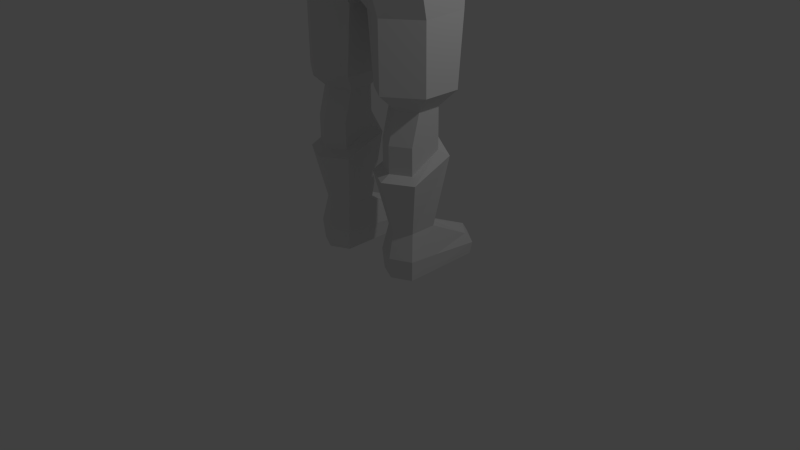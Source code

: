 # Source: swordman2.blend  (saved by Blender 2.76.0; exported with 4.5.12 LTS)
import bpy
from mathutils import Matrix  # noqa: F401  (used for matrix-valued properties, if any)

bpy.ops.wm.read_factory_settings(use_empty=True)
scene = bpy.context.scene
scene.name = 'Scene'

# ---- collections
col_collection_1 = bpy.data.collections.new('Collection 1'); scene.collection.children.link(col_collection_1)

# ---- materials (node trees are filled in below, after node groups)
mat_material = bpy.data.materials.new('Material')
mat_material.alpha_threshold = 0.0
mat_material.use_transparent_shadow = False
mat_material.roughness = 0.5
mat_material.line_color = (0.0, 0.0, 0.0, 1.0)

# ---- material node trees

# ---- world
world_world = bpy.data.worlds.new('World'); scene.world = world_world
world_world.color = (0.05088, 0.05088, 0.05088)
world_world.use_sun_shadow = False
world_world.sun_shadow_jitter_overblur = 0.0
world_world.cycles.sampling_method = 'MANUAL'
world_world.cycles.sample_map_resolution = 256

# ---- cameras
cam_camera = bpy.data.cameras.new('Camera')
cam_camera.clip_end = 100.0
cam_camera.lens = 35.0
cam_camera.sensor_width = 32.0
cam_camera.sensor_height = 18.0
cam_camera.ortho_scale = 7.314
cam_camera.dof.focus_distance = 0.0
cam_camera.dof.aperture_fstop = 128.0

# ---- lights
light_lamp = bpy.data.lights.new('Lamp', 'POINT')
light_lamp.transmission_factor = 0.0
light_lamp.cutoff_distance = 30.0
light_lamp.energy = 100.0
light_lamp.shadow_buffer_clip_start = 1.001
light_lamp.shadow_soft_size = 0.1
light_lamp.shadow_maximum_resolution = 0.006
light_lamp.use_absolute_resolution = True
light_lamp.cycles.use_multiple_importance_sampling = False

# ---- meshes
me_cube = bpy.data.meshes.new('Cube')
me_cube.from_pydata([(0.8287, 0.9171, -0.01005), (0.8287, -0.1156, -0.01005), (0.3371, -0.1156, -0.01005), (0.3371, 0.9793, -0.01005), (0.5829, 1.107, -0.01005), (0.8287, 0.2825, -0.01005), (0.5829, -0.2366, -0.01005), (0.3371, 0.2825, -0.01005), (0.5829, 0.2825, -0.01005), (0.8499, 0.2791, 0.2185), (0.8499, -0.1322, 0.2563), (0.5829, 1.131, 0.1492), (0.316, 0.9992, 0.1492), (0.5829, -0.2573, 0.2563), (0.316, -0.1322, 0.2563), (0.316, 0.2791, 0.2185), (0.8499, 0.937, 0.1492), (0.7931, 0.2825, 0.5963), (0.7931, -0.06761, 0.5963), (0.5829, 1.04, 0.29), (0.316, 0.9079, 0.29), (0.5829, -0.1885, 0.5963), (0.3728, -0.06761, 0.5963), (0.3524, 0.3029, 0.5963), (0.8014, 0.8457, 0.29), (0.5829, 0.3644, 0.5963), (0.8318, 0.3168, 1.588), (0.8318, -0.1054, 1.365), (0.5829, -0.2404, 1.365), (0.3341, -0.1054, 1.365), (0.3341, 0.3168, 1.588), (0.5829, 0.4083, 1.69), (0.9439, 0.3951, 1.516), (0.9439, -0.1721, 1.293), (0.5829, -0.368, 1.293), (0.2219, -0.1721, 1.293), (0.2219, 0.3951, 1.516), (0.5829, 0.5278, 1.675), (0.8318, 0.3168, 1.867), (0.8318, -0.1054, 1.711), (0.5829, -0.2404, 1.711), (0.3341, -0.1054, 1.711), (0.3341, 0.3168, 1.867), (0.5829, 0.4083, 1.867), (0.8318, 0.3168, 2.113), (0.8318, 0.00724, 2.113), (0.5829, -0.1278, 2.113), (0.3341, 0.00724, 2.113), (0.3341, 0.3168, 2.113), (0.5829, 0.476, 2.113), (1.016, 0.4311, 2.323), (1.016, -0.06588, 2.323), (0.5829, -0.3638, 2.323), (0.2282, -0.1287, 2.323), (0.2282, 0.5041, 2.323), (0.5829, 0.6634, 2.323), (1.016, 0.5135, 3.208), (1.016, -0.06588, 3.184), (0.5829, -0.3638, 3.184), (0.1497, -0.1287, 3.184), (0.1497, 0.5865, 3.208), (0.5829, 0.7458, 3.208), (1.04, 0.5109, 3.672), (1.04, -0.1828, 3.672), (0.5849, -0.517, 3.672), (-0.002568, -0.4609, 3.672), (-0.002568, 0.744, 3.672), (0.5849, 0.7246, 3.672), (0.9839, 0.4637, 4.224), (0.9839, -0.09389, 4.224), (0.5091, -0.4899, 4.224), (-0.002568, -0.4609, 4.224), (-0.002568, 0.722, 4.224), (0.5849, 0.7027, 4.224), (0.734, 0.4153, 4.644), (0.734, 0.05395, 4.644), (0.4202, -0.2312, 4.644), (-0.002568, -0.2733, 4.644), (-0.002568, 0.609, 4.639), (0.3378, 0.6, 4.644), (0.6894, 0.3648, 5.061), (0.6894, 0.0492, 5.061), (0.3993, -0.214, 5.061), (-0.002568, -0.2118, 5.061), (-0.002568, 0.539, 5.045), (0.3169, 0.5398, 5.061), (0.8251, 0.5055, 5.449), (0.8528, -0.06813, 5.458), (0.4641, -0.4621, 5.622), (-0.002568, -0.4466, 5.62), (-0.002568, 0.7639, 5.599), (0.4645, 0.7224, 5.359), (0.8962, 0.3879, 6.114), (0.8962, -0.2353, 6.062), (0.5428, -0.5296, 6.09), (-0.002568, -0.4874, 6.077), (-0.002568, 0.7273, 6.114), (0.5433, 0.679, 6.11), (0.8962, 0.3514, 6.595), (0.8962, -0.291, 6.511), (0.5635, -0.4457, 6.54), (-0.002568, -0.3907, 6.574), (-0.002568, 0.4009, 6.621), (0.5433, 0.3832, 6.622), (0.6115, -0.006174, 6.893), (0.8962, 0.01715, 6.746), (0.9951, 0.1223, 6.001), (-0.0007111, -0.08428, 7.0), (0.295, 0.009067, 6.988), (0.2433, 0.2885, 6.757), (-0.0007111, -0.06515, 7.217), (-0.0007111, 0.4636, 6.914), (0.252, 0.07814, 7.183), (0.2219, 0.33, 7.013), (-0.0007111, -0.09601, 7.442), (0.282, 0.03192, 7.431), (0.2302, 0.5867, 7.029), (0.3385, 0.4114, 7.171), (-0.0007111, 0.7029, 6.915), (0.3754, 0.3566, 7.329), (-0.0007111, 0.8814, 7.288), (0.2979, 0.5595, 7.237), (-0.0007111, 0.7939, 7.591), (0.3764, 0.3521, 7.565), (0.3396, 0.5771, 7.542), (-0.0007111, -0.09601, 7.653), (0.3055, 0.01774, 7.641), (-0.0007111, 0.7646, 7.777), (0.358, 0.3305, 7.809), (0.3467, 0.5884, 7.79), (-0.0007111, -0.04345, 7.834), (0.2897, 0.09053, 7.838), (-0.0007111, 0.6294, 7.965), (0.2304, 0.3531, 7.965), (0.2009, 0.4933, 7.965), (-0.0007111, 0.1542, 7.966), (0.1484, 0.2477, 7.966), (-0.0007111, 0.7831, 7.521), (0.3397, 0.6394, 7.42), (-0.0007111, 0.35, 8.013), (0.2199, 0.6761, 7.536), (0.1377, 0.7691, 7.284), (0.1345, 0.6521, 6.931), (0.2975, 0.6917, 7.609), (0.0995, 0.7817, 7.591), (0.09159, 0.7272, 7.524), (-0.0007111, 0.8113, 7.236), (-0.0007111, 0.8244, 7.381), (0.1389, 0.7555, 7.159), (-0.0007111, 0.8342, 7.168), (-0.0007111, 0.8014, 7.104), (0.1393, 0.756, 7.087), (0.2802, 0.2536, 7.217), (0.1364, 0.7568, 6.983), (-0.0007111, 0.81, 6.977), (1.24, 0.3978, 5.983), (1.13, -0.309, 6.125), (1.273, 0.4174, 6.564), (1.273, -0.2913, 6.46), (1.192, 0.05023, 6.75), (1.538, 0.08094, 6.234), (0.9978, 0.1223, 5.266), (1.149, 0.4135, 5.278), (1.133, -0.309, 5.266), (1.507, 0.04041, 5.266), (1.505, 0.04041, 5.794), (1.424, 0.4003, 5.266), (1.462, -0.2262, 5.266), (1.466, -0.2153, 6.014), (1.422, 0.3978, 5.559), (-0.001527, 0.9227, 9.212), (0.4147, 0.669, 9.247), (-0.004638, -0.2279, 8.748), (0.4603, -0.05674, 8.735), (0.5465, 0.5147, 8.598), (0.4672, 0.5249, 9.062), (-0.001527, -0.1469, 9.171), (0.3791, -0.005551, 9.157), (-0.001527, 1.044, 9.899), (0.4443, 0.3832, 9.468), (0.4033, 0.6672, 9.445), (-0.001527, -0.0816, 9.5), (0.3594, 0.08492, 9.504), (-0.001527, 0.6893, 9.743), (0.2857, 0.4113, 9.663), (0.249, 0.6965, 9.635), (-0.001527, 0.164, 9.663), (0.1838, 0.2803, 9.663), (-0.001527, 0.4074, 9.729), (0.2047, 0.8828, 9.432), (0.1092, 0.8858, 9.214), (-0.001527, 1.012, 8.877), (0.0602, 0.8858, 9.122), (0.3283, 0.6268, 9.247), (0.1092, 0.8108, 9.214), (-0.001527, 0.9, 8.877), (0.0602, 0.8049, 9.122), (0.3407, 0.7098, 9.128), (0.0005202, -0.04406, 8.705), (0.2536, 0.1019, 8.694), (0.2866, 0.5372, 8.605), (0.3716, 0.5515, 9.086), (0.07399, 0.7839, 8.863), (-0.001527, 0.9227, 9.429), (0.4736, 0.5001, 8.832), (0.3509, 0.6339, 8.858), (0.355, 0.5254, 8.835), (0.3388, 0.7135, 8.961), (0.003183, 0.832, 8.806), (0.2501, 0.7176, 8.742), (0.003183, 0.8675, 8.478), (0.1577, 0.7691, 8.4), (0.0781, 0.9273, 9.641), (0.2984, 0.7034, 9.065), (0.1091, 0.7491, 9.063), (-0.001527, 0.9498, 9.63), (0.4021, 0.001158, 8.915), (-0.003373, -0.1572, 8.92), (0.003183, 0.7327, 8.328), (-0.002313, 0.4838, 8.487)], [], [(8, 6, 2, 7), (5, 1, 6, 8), (0, 5, 8, 4), (4, 8, 7, 3), (13, 10, 18, 21), (9, 16, 24, 17), (11, 12, 20, 19), (12, 15, 23, 20), (6, 1, 10, 13), (2, 6, 13, 14), (1, 5, 9, 10), (7, 2, 14, 15), (0, 4, 11, 16), (3, 7, 15, 12), (4, 3, 12, 11), (5, 0, 16, 9), (21, 18, 33, 34), (17, 25, 37, 32), (24, 19, 25, 17), (19, 20, 23, 25), (14, 13, 21, 22), (10, 9, 17, 18), (15, 14, 22, 23), (16, 11, 19, 24), (22, 21, 34, 35), (25, 23, 36, 37), (18, 17, 32, 33), (23, 22, 35, 36), (27, 26, 38, 39), (26, 27, 33, 32), (28, 29, 35, 34), (27, 28, 34, 33), (29, 30, 36, 35), (31, 26, 32, 37), (30, 31, 37, 36), (38, 43, 49, 44), (31, 30, 42, 43), (30, 29, 41, 42), (29, 28, 40, 41), (26, 31, 43, 38), (28, 27, 39, 40), (49, 48, 54, 55), (40, 39, 45, 46), (39, 38, 44, 45), (43, 42, 48, 49), (42, 41, 47, 48), (41, 40, 46, 47), (50, 55, 61, 56), (48, 47, 53, 54), (47, 46, 52, 53), (44, 49, 55, 50), (46, 45, 51, 52), (45, 44, 50, 51), (61, 60, 66, 67), (52, 51, 57, 58), (51, 50, 56, 57), (55, 54, 60, 61), (54, 53, 59, 60), (53, 52, 58, 59), (62, 67, 73, 68), (60, 59, 65, 66), (59, 58, 64, 65), (56, 61, 67, 62), (58, 57, 63, 64), (57, 56, 62, 63), (73, 68, 69, 70, 71, 72), (64, 63, 69, 70), (63, 62, 68, 69), (67, 66, 72, 73), (65, 64, 70, 71), (73, 72, 78, 79), (71, 70, 76, 77), (73, 79, 74, 68), (70, 69, 75, 76), (69, 68, 74, 75), (79, 78, 84, 85), (76, 75, 81, 82), (75, 74, 80, 81), (74, 79, 85, 80), (83, 82, 88, 89), (85, 84, 90, 91), (82, 81, 87, 88), (81, 80, 86, 87), (80, 85, 91, 86), (89, 88, 94, 95), (88, 87, 93, 94), (92, 86, 97), (95, 94, 100, 101), (97, 91, 90, 96), (94, 93, 99, 100), (92, 97, 103), (100, 104, 108, 101), (98, 103, 104, 105), (97, 96, 102, 103), (105, 104, 100, 99), (103, 102, 109), (93, 87, 106), (86, 92, 106), (87, 86, 106), (98, 92, 103), (109, 102, 111, 113), (101, 108, 107), (104, 103, 109, 108), (116, 121, 119, 117), (77, 76, 82, 83), (108, 109, 113, 112), (107, 108, 112, 110), (110, 112, 115, 114), (116, 117, 113), (117, 152, 113), (152, 117, 119), (113, 111, 142), (141, 140, 138), (115, 119, 123, 126), (124, 143, 129), (125, 126, 131, 130), (128, 123, 129), (126, 123, 128, 131), (130, 131, 136, 135), (128, 129, 134, 133), (131, 128, 133, 136), (129, 127, 132, 134), (134, 132, 139), (148, 141, 121), (143, 124, 140), (143, 144, 127, 129), (140, 145, 144, 143), (149, 146, 141, 148), (111, 118, 142), (140, 141, 145), (144, 122, 127), (141, 120, 147), (145, 137, 122, 144), (146, 120, 141), (152, 112, 113), (152, 119, 115), (142, 153, 116), (118, 154, 153, 142), (151, 148, 121, 116), (150, 149, 148, 151), (137, 145, 141, 147), (121, 141, 138), (124, 138, 140), (153, 151, 116), (154, 150, 151, 153), (123, 124, 129), (119, 121, 138, 123), (114, 115, 126, 125), (123, 138, 124), (135, 136, 139), (116, 113, 142), (92, 98, 157, 155), (99, 93, 156), (106, 92, 155), (105, 99, 158, 159), (98, 105, 159, 157), (93, 106, 156), (168, 167, 164, 165), (160, 155, 157), (157, 159, 160), (106, 155, 162, 161), (156, 163, 167, 168), (156, 106, 161, 163), (166, 169, 165, 164), (155, 160, 165), (168, 165, 160, 158), (159, 158, 160), (162, 155, 169, 166), (155, 165, 169), (156, 168, 158), (86, 91, 97), (112, 152, 115), (216, 204, 175, 177), (176, 177, 182, 181), (177, 175, 179, 182), (181, 182, 187, 186), (179, 180, 185, 184), (182, 179, 184, 187), (189, 212, 183), (185, 183, 188, 184), (217, 216, 177, 176), (184, 188, 186, 187), (133, 134, 139), (158, 99, 156), (136, 133, 139), (189, 190, 170, 203), (189, 180, 171, 190), (183, 185, 189), (170, 190, 192, 191), (180, 179, 175, 171), (192, 190, 194, 196), (191, 192, 196, 195), (190, 171, 193, 194), (193, 201, 197), (173, 172, 198, 199), (175, 204, 206, 201), (174, 173, 199, 200), (171, 175, 201, 193), (194, 193, 197, 196), (207, 213, 201), (207, 202, 213), (195, 196, 202), (212, 189, 203, 215), (204, 174, 200, 206), (206, 200, 205), (213, 197, 201), (195, 202, 208), (207, 205, 209), (213, 214, 196, 197), (207, 209, 202), (208, 209, 211, 210), (211, 209, 200), (202, 196, 214), (202, 214, 213), (212, 178, 183), (205, 207, 201, 206), (178, 212, 215), (172, 173, 216, 217), (185, 180, 189), (173, 174, 204, 216), (219, 218, 211), (200, 219, 211), (218, 210, 211), (205, 200, 209), (209, 208, 202)])
me_cube.materials.append(mat_material)
me_cube.use_remesh_preserve_volume = False
me_cube.use_remesh_preserve_attributes = False
me_cube.use_mirror_vertex_groups = False
me_cube.update()

# ---- objects
ob_cube = bpy.data.objects.new('Cube', me_cube)
ob_lamp = bpy.data.objects.new('Lamp', light_lamp)
ob_camera = bpy.data.objects.new('Camera', cam_camera)

# ---- transforms, parenting, visibility, modifiers, constraints
ob_cube.location = (0.0, 0.0, 0.0)
ob_cube.lock_rotations_4d = False
ob_cube.empty_display_type = 'ARROWS'
ob_cube.lineart.crease_threshold = 0.0
_m = ob_cube.modifiers.new('Mirror', 'MIRROR')
_m.merge_threshold = 0.0899
ob_lamp.location = (4.076, 1.005, 5.904)
ob_lamp.rotation_euler = (0.6503, 0.05522, 1.866)
ob_lamp.lock_rotations_4d = False
ob_lamp.empty_display_type = 'ARROWS'
ob_lamp.color = (0.0, 0.0, 0.0, 0.0)
ob_lamp.lineart.crease_threshold = 0.0
ob_camera.location = (7.481, -6.508, 5.344)
ob_camera.rotation_euler = (1.109, 0.01082, 0.8149)
ob_camera.lock_rotations_4d = False
ob_camera.empty_display_type = 'ARROWS'
ob_camera.color = (0.0, 0.0, 0.0, 0.0)
ob_camera.display_type = 'WIRE'
ob_camera.lineart.crease_threshold = 0.0

# ---- collection membership
col_collection_1.objects.link(ob_cube)
col_collection_1.objects.link(ob_lamp)
col_collection_1.objects.link(ob_camera)

# ---- scene / render settings (as saved in the file)
scene.camera = ob_camera
scene.frame_start = 1; scene.frame_end = 250; scene.frame_set(1)
scene.render.engine = 'BLENDER_EEVEE_NEXT'
scene.render.resolution_percentage = 50
scene.render.dither_intensity = 0.0
scene.cycles.use_denoising = False
scene.cycles.samples = 10
scene.cycles.sampling_pattern = 'TABULATED_SOBOL'
scene.cycles.light_sampling_threshold = 0.0
scene.cycles.use_adaptive_sampling = False
scene.cycles.use_light_tree = False
scene.cycles.blur_glossy = 0.0
scene.cycles.pixel_filter_type = 'GAUSSIAN'
scene.cycles.sample_clamp_indirect = 0.0
scene.view_settings.view_transform = 'Standard'
bpy.context.view_layer.update()
